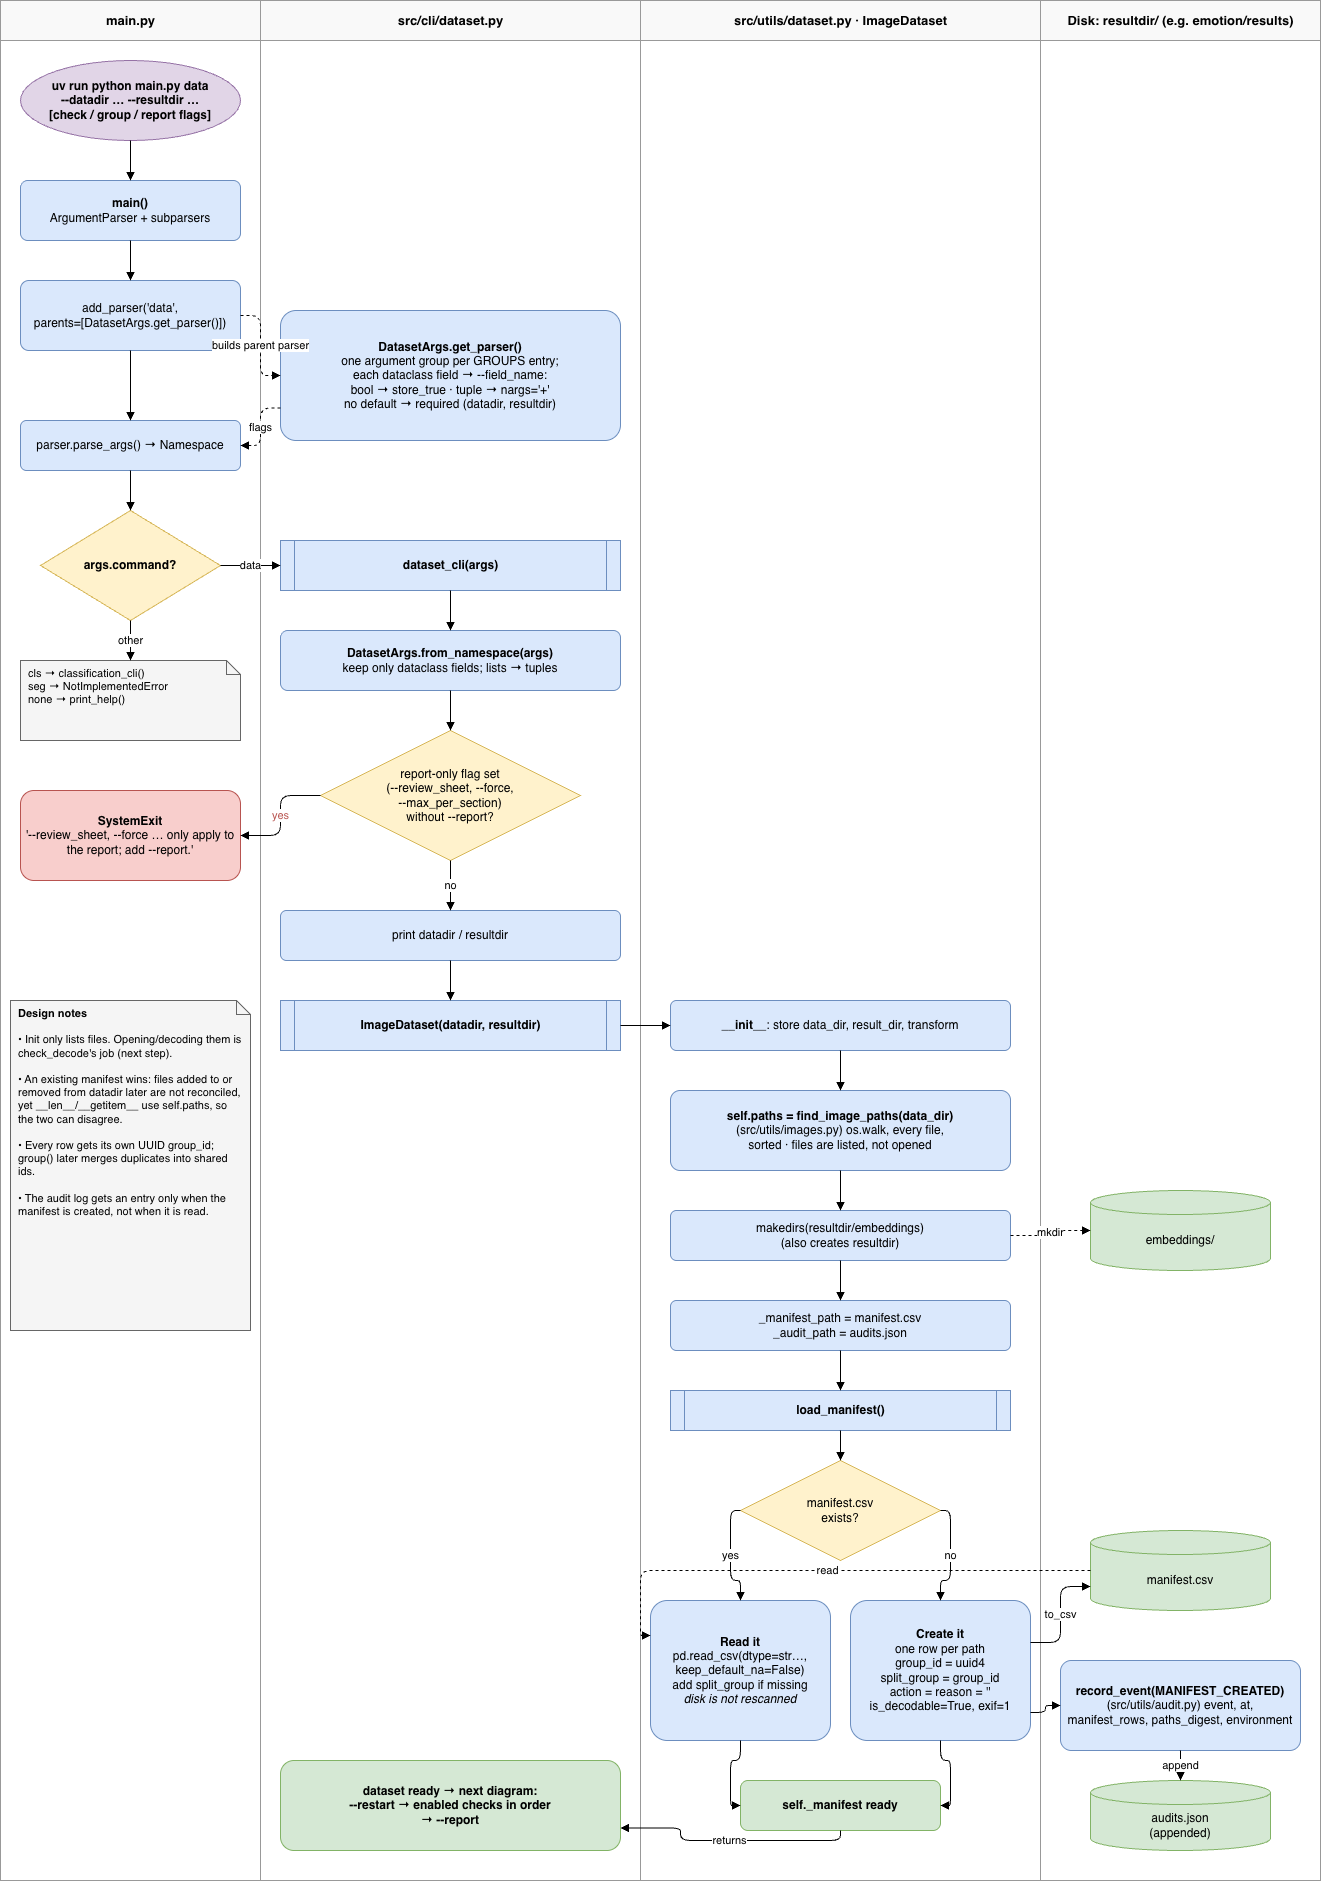

The diagram above was exported from draw.io. Its source (the exported page's mxGraphModel, read from the mxfile embedded in the PNG):
<mxGraphModel dx="1835" dy="994" grid="1" gridSize="10" guides="1" tooltips="1" connect="1" arrows="1" fold="1" page="1" pageScale="1" pageWidth="1400" pageHeight="1950" math="0" shadow="0">
  <root>
    <mxCell id="0" />
    <mxCell id="1" parent="0" />
    <mxCell id="laneA" parent="1" style="swimlane;html=1;startSize=40;fillColor=#f9f9f9;strokeColor=#999999;fontStyle=1;fontSize=13;collapsible=0;" value="main.py" vertex="1">
      <mxGeometry height="1880" width="260" as="geometry" />
    </mxCell>
    <mxCell id="A1" parent="laneA" style="ellipse;whiteSpace=wrap;html=1;fillColor=#e1d5e7;strokeColor=#9673a6;fontStyle=1;" value="uv run python main.py data&lt;br&gt;--datadir … --resultdir …&lt;br&gt;[check / group / report flags]" vertex="1">
      <mxGeometry height="80" width="220" x="20" y="60" as="geometry" />
    </mxCell>
    <mxCell id="A2" parent="laneA" style="rounded=1;whiteSpace=wrap;html=1;fillColor=#dae8fc;strokeColor=#6c8ebf;arcSize=12;" value="&lt;b&gt;main()&lt;/b&gt;&lt;br&gt;ArgumentParser + subparsers" vertex="1">
      <mxGeometry height="60" width="220" x="20" y="180" as="geometry" />
    </mxCell>
    <mxCell id="A3" parent="laneA" style="rounded=1;whiteSpace=wrap;html=1;fillColor=#dae8fc;strokeColor=#6c8ebf;arcSize=12;" value="add_parser('data',&lt;br&gt;parents=[DatasetArgs.get_parser()])" vertex="1">
      <mxGeometry height="70" width="220" x="20" y="280" as="geometry" />
    </mxCell>
    <mxCell id="A4" parent="laneA" style="rounded=1;whiteSpace=wrap;html=1;fillColor=#dae8fc;strokeColor=#6c8ebf;arcSize=12;" value="parser.parse_args() → Namespace" vertex="1">
      <mxGeometry height="50" width="220" x="20" y="420" as="geometry" />
    </mxCell>
    <mxCell id="A5" parent="laneA" style="rhombus;whiteSpace=wrap;html=1;fillColor=#fff2cc;strokeColor=#d6b656;" value="&lt;b&gt;args.command?&lt;/b&gt;" vertex="1">
      <mxGeometry height="110" width="180" x="40" y="510" as="geometry" />
    </mxCell>
    <mxCell id="A6" parent="laneA" style="shape=note;whiteSpace=wrap;html=1;size=14;fillColor=#f5f5f5;strokeColor=#666666;align=left;spacingLeft=6;spacingRight=6;verticalAlign=top;fontSize=11;" value="cls → classification_cli()&lt;br&gt;seg → NotImplementedError&lt;br&gt;none → print_help()" vertex="1">
      <mxGeometry height="80" width="220" x="20" y="660" as="geometry" />
    </mxCell>
    <mxCell id="A7" parent="laneA" style="rounded=1;whiteSpace=wrap;html=1;fillColor=#f8cecc;strokeColor=#b85450;" value="&lt;b&gt;SystemExit&lt;/b&gt;&lt;br&gt;'--review_sheet, --force … only apply to the report; add --report.'" vertex="1">
      <mxGeometry height="90" width="220" x="20" y="790" as="geometry" />
    </mxCell>
    <mxCell id="A8" parent="laneA" style="shape=note;whiteSpace=wrap;html=1;size=14;fillColor=#f5f5f5;strokeColor=#666666;align=left;spacingLeft=6;spacingRight=6;verticalAlign=top;fontSize=11;" value="&lt;b&gt;Design notes&lt;/b&gt;&lt;br&gt;&lt;br&gt;• Init only lists files. Opening/decoding them is check_decode's job (next step).&lt;br&gt;&lt;br&gt;• An existing manifest wins: files added to or removed from datadir later are not reconciled, yet __len__/__getitem__ use self.paths, so the two can disagree.&lt;br&gt;&lt;br&gt;• Every row gets its own UUID group_id; group() later merges duplicates into shared ids.&lt;br&gt;&lt;br&gt;• The audit log gets an entry only when the manifest is created, not when it is read." vertex="1">
      <mxGeometry height="330" width="240" x="10" y="1000" as="geometry" />
    </mxCell>
    <mxCell id="laneB" parent="1" style="swimlane;html=1;startSize=40;fillColor=#f9f9f9;strokeColor=#999999;fontStyle=1;fontSize=13;collapsible=0;" value="src/cli/dataset.py" vertex="1">
      <mxGeometry height="1880" width="380" x="260" as="geometry" />
    </mxCell>
    <mxCell id="B1" parent="laneB" style="rounded=1;whiteSpace=wrap;html=1;fillColor=#dae8fc;strokeColor=#6c8ebf;arcSize=12;" value="&lt;b&gt;DatasetArgs.get_parser()&lt;/b&gt;&lt;br&gt;one argument group per GROUPS entry;&lt;br&gt;each dataclass field → --field_name:&lt;br&gt;bool → store_true · tuple → nargs='+'&lt;br&gt;no default → required (datadir, resultdir)" vertex="1">
      <mxGeometry height="130" width="340" x="20" y="310" as="geometry" />
    </mxCell>
    <mxCell id="B2" parent="laneB" style="shape=process;whiteSpace=wrap;html=1;fillColor=#dae8fc;strokeColor=#6c8ebf;size=0.04;" value="&lt;b&gt;dataset_cli(args)&lt;/b&gt;" vertex="1">
      <mxGeometry height="50" width="340" x="20" y="540" as="geometry" />
    </mxCell>
    <mxCell id="B3" parent="laneB" style="rounded=1;whiteSpace=wrap;html=1;fillColor=#dae8fc;strokeColor=#6c8ebf;arcSize=12;" value="&lt;b&gt;DatasetArgs.from_namespace(args)&lt;/b&gt;&lt;br&gt;keep only dataclass fields; lists → tuples" vertex="1">
      <mxGeometry height="60" width="340" x="20" y="630" as="geometry" />
    </mxCell>
    <mxCell id="B4" parent="laneB" style="rhombus;whiteSpace=wrap;html=1;fillColor=#fff2cc;strokeColor=#d6b656;" value="report-only flag set&lt;br&gt;(--review_sheet, --force,&lt;br&gt;--max_per_section)&lt;br&gt;without --report?" vertex="1">
      <mxGeometry height="130" width="260" x="60" y="730" as="geometry" />
    </mxCell>
    <mxCell id="B5" parent="laneB" style="rounded=1;whiteSpace=wrap;html=1;fillColor=#dae8fc;strokeColor=#6c8ebf;arcSize=12;" value="print datadir / resultdir" vertex="1">
      <mxGeometry height="50" width="340" x="20" y="910" as="geometry" />
    </mxCell>
    <mxCell id="B6" parent="laneB" style="shape=process;whiteSpace=wrap;html=1;fillColor=#dae8fc;strokeColor=#6c8ebf;size=0.04;" value="&lt;b&gt;ImageDataset(datadir, resultdir)&lt;/b&gt;" vertex="1">
      <mxGeometry height="50" width="340" x="20" y="1000" as="geometry" />
    </mxCell>
    <mxCell id="B7" parent="laneB" style="rounded=1;whiteSpace=wrap;html=1;fillColor=#d5e8d4;strokeColor=#82b366;fontStyle=1;" value="dataset ready → next diagram:&lt;br&gt;--restart → enabled checks in order&lt;br&gt;→ --report" vertex="1">
      <mxGeometry height="90" width="340" x="20" y="1760" as="geometry" />
    </mxCell>
    <mxCell id="laneC" parent="1" style="swimlane;html=1;startSize=40;fillColor=#f9f9f9;strokeColor=#999999;fontStyle=1;fontSize=13;collapsible=0;" value="src/utils/dataset.py  ·  ImageDataset" vertex="1">
      <mxGeometry height="1880" width="400" x="640" as="geometry" />
    </mxCell>
    <mxCell id="C1" parent="laneC" style="rounded=1;whiteSpace=wrap;html=1;fillColor=#dae8fc;strokeColor=#6c8ebf;arcSize=12;" value="&lt;b&gt;__init__&lt;/b&gt;: store data_dir, result_dir, transform" vertex="1">
      <mxGeometry height="50" width="340" x="30" y="1000" as="geometry" />
    </mxCell>
    <mxCell id="C2" parent="laneC" style="rounded=1;whiteSpace=wrap;html=1;fillColor=#dae8fc;strokeColor=#6c8ebf;arcSize=12;" value="&lt;b&gt;self.paths = find_image_paths(data_dir)&lt;/b&gt;&lt;br&gt;(src/utils/images.py) os.walk, every file,&lt;br&gt;sorted · files are listed, not opened" vertex="1">
      <mxGeometry height="80" width="340" x="30" y="1090" as="geometry" />
    </mxCell>
    <mxCell id="C3" parent="laneC" style="rounded=1;whiteSpace=wrap;html=1;fillColor=#dae8fc;strokeColor=#6c8ebf;arcSize=12;" value="makedirs(resultdir/embeddings)&lt;br&gt;(also creates resultdir)" vertex="1">
      <mxGeometry height="50" width="340" x="30" y="1210" as="geometry" />
    </mxCell>
    <mxCell id="C4" parent="laneC" style="rounded=1;whiteSpace=wrap;html=1;fillColor=#dae8fc;strokeColor=#6c8ebf;arcSize=12;" value="_manifest_path = manifest.csv&lt;br&gt;_audit_path = audits.json" vertex="1">
      <mxGeometry height="50" width="340" x="30" y="1300" as="geometry" />
    </mxCell>
    <mxCell id="C5" parent="laneC" style="shape=process;whiteSpace=wrap;html=1;fillColor=#dae8fc;strokeColor=#6c8ebf;size=0.04;" value="&lt;b&gt;load_manifest()&lt;/b&gt;" vertex="1">
      <mxGeometry height="40" width="340" x="30" y="1390" as="geometry" />
    </mxCell>
    <mxCell id="C6" parent="laneC" style="rhombus;whiteSpace=wrap;html=1;fillColor=#fff2cc;strokeColor=#d6b656;" value="manifest.csv&lt;br&gt;exists?" vertex="1">
      <mxGeometry height="100" width="200" x="100" y="1460" as="geometry" />
    </mxCell>
    <mxCell id="C7" parent="laneC" style="rounded=1;whiteSpace=wrap;html=1;fillColor=#dae8fc;strokeColor=#6c8ebf;arcSize=12;" value="&lt;b&gt;Read it&lt;/b&gt;&lt;br&gt;pd.read_csv(dtype=str…,&lt;br&gt;keep_default_na=False)&lt;br&gt;add split_group if missing&lt;br&gt;&lt;i&gt;disk is not rescanned&lt;/i&gt;" vertex="1">
      <mxGeometry height="140" width="180" x="10" y="1600" as="geometry" />
    </mxCell>
    <mxCell id="C8" parent="laneC" style="rounded=1;whiteSpace=wrap;html=1;fillColor=#dae8fc;strokeColor=#6c8ebf;arcSize=12;" value="&lt;b&gt;Create it&lt;/b&gt;&lt;br&gt;one row per path&lt;br&gt;group_id = uuid4&lt;br&gt;split_group = group_id&lt;br&gt;action = reason = ''&lt;br&gt;is_decodable=True, exif=1" vertex="1">
      <mxGeometry height="140" width="180" x="210" y="1600" as="geometry" />
    </mxCell>
    <mxCell id="C9" parent="laneC" style="rounded=1;whiteSpace=wrap;html=1;fillColor=#d5e8d4;strokeColor=#82b366;fontStyle=1;" value="self._manifest ready" vertex="1">
      <mxGeometry height="50" width="200" x="100" y="1780" as="geometry" />
    </mxCell>
    <mxCell id="laneD" parent="1" style="swimlane;html=1;startSize=40;fillColor=#f9f9f9;strokeColor=#999999;fontStyle=1;fontSize=13;collapsible=0;" value="Disk: resultdir/  (e.g. emotion/results)" vertex="1">
      <mxGeometry height="1880" width="280" x="1040" as="geometry" />
    </mxCell>
    <mxCell id="D1" parent="laneD" style="shape=cylinder3;whiteSpace=wrap;html=1;boundedLbl=1;size=12;fillColor=#d5e8d4;strokeColor=#82b366;" value="embeddings/" vertex="1">
      <mxGeometry height="80" width="180" x="50" y="1190" as="geometry" />
    </mxCell>
    <mxCell id="D2" parent="laneD" style="shape=cylinder3;whiteSpace=wrap;html=1;boundedLbl=1;size=12;fillColor=#d5e8d4;strokeColor=#82b366;" value="manifest.csv" vertex="1">
      <mxGeometry height="80" width="180" x="50" y="1530" as="geometry" />
    </mxCell>
    <mxCell id="D3" parent="laneD" style="rounded=1;whiteSpace=wrap;html=1;fillColor=#dae8fc;strokeColor=#6c8ebf;arcSize=12;" value="&lt;b&gt;record_event(MANIFEST_CREATED)&lt;/b&gt;&lt;br&gt;(src/utils/audit.py) event, at,&lt;br&gt;manifest_rows, paths_digest, environment" vertex="1">
      <mxGeometry height="90" width="240" x="20" y="1660" as="geometry" />
    </mxCell>
    <mxCell id="D4" parent="laneD" style="shape=cylinder3;whiteSpace=wrap;html=1;boundedLbl=1;size=12;fillColor=#d5e8d4;strokeColor=#82b366;" value="audits.json&lt;br&gt;(appended)" vertex="1">
      <mxGeometry height="70" width="180" x="50" y="1780" as="geometry" />
    </mxCell>
    <mxCell id="e0" edge="1" parent="1" source="A1" style="edgeStyle=orthogonalEdgeStyle;rounded=1;html=1;endArrow=block;endFill=1;" target="A2" value="">
      <mxGeometry relative="1" as="geometry" />
    </mxCell>
    <mxCell id="e1" edge="1" parent="1" source="A2" style="edgeStyle=orthogonalEdgeStyle;rounded=1;html=1;endArrow=block;endFill=1;" target="A3" value="">
      <mxGeometry relative="1" as="geometry" />
    </mxCell>
    <mxCell id="e2" edge="1" parent="1" source="A3" style="edgeStyle=orthogonalEdgeStyle;rounded=1;html=1;endArrow=block;endFill=1;dashed=1;" target="B1" value="builds parent parser">
      <mxGeometry relative="1" as="geometry" />
    </mxCell>
    <mxCell id="e3" edge="1" parent="1" source="B1" style="edgeStyle=orthogonalEdgeStyle;rounded=1;html=1;endArrow=block;endFill=1;dashed=1;exitX=0;exitY=0.75;entryX=1;entryY=0.5;" target="A4" value="flags">
      <mxGeometry relative="1" as="geometry" />
    </mxCell>
    <mxCell id="e4" edge="1" parent="1" source="A3" style="edgeStyle=orthogonalEdgeStyle;rounded=1;html=1;endArrow=block;endFill=1;" target="A4" value="">
      <mxGeometry relative="1" as="geometry" />
    </mxCell>
    <mxCell id="e5" edge="1" parent="1" source="A4" style="edgeStyle=orthogonalEdgeStyle;rounded=1;html=1;endArrow=block;endFill=1;" target="A5" value="">
      <mxGeometry relative="1" as="geometry" />
    </mxCell>
    <mxCell id="e6" edge="1" parent="1" source="A5" style="edgeStyle=orthogonalEdgeStyle;rounded=1;html=1;endArrow=block;endFill=1;exitX=1;exitY=0.5;entryX=0;entryY=0.5;" target="B2" value="data">
      <mxGeometry relative="1" as="geometry" />
    </mxCell>
    <mxCell id="e7" edge="1" parent="1" source="A5" style="edgeStyle=orthogonalEdgeStyle;rounded=1;html=1;endArrow=block;endFill=1;" target="A6" value="other">
      <mxGeometry relative="1" as="geometry" />
    </mxCell>
    <mxCell id="e8" edge="1" parent="1" source="B2" style="edgeStyle=orthogonalEdgeStyle;rounded=1;html=1;endArrow=block;endFill=1;" target="B3" value="">
      <mxGeometry relative="1" as="geometry" />
    </mxCell>
    <mxCell id="e9" edge="1" parent="1" source="B3" style="edgeStyle=orthogonalEdgeStyle;rounded=1;html=1;endArrow=block;endFill=1;" target="B4" value="">
      <mxGeometry relative="1" as="geometry" />
    </mxCell>
    <mxCell id="e10" edge="1" parent="1" source="B4" style="edgeStyle=orthogonalEdgeStyle;rounded=1;html=1;endArrow=block;endFill=1;exitX=0;exitY=0.5;entryX=1;entryY=0.5;fontColor=#b85450;" target="A7" value="yes">
      <mxGeometry relative="1" as="geometry" />
    </mxCell>
    <mxCell id="e11" edge="1" parent="1" source="B4" style="edgeStyle=orthogonalEdgeStyle;rounded=1;html=1;endArrow=block;endFill=1;" target="B5" value="no">
      <mxGeometry relative="1" as="geometry" />
    </mxCell>
    <mxCell id="e12" edge="1" parent="1" source="B5" style="edgeStyle=orthogonalEdgeStyle;rounded=1;html=1;endArrow=block;endFill=1;" target="B6" value="">
      <mxGeometry relative="1" as="geometry" />
    </mxCell>
    <mxCell id="e13" edge="1" parent="1" source="B6" style="edgeStyle=orthogonalEdgeStyle;rounded=1;html=1;endArrow=block;endFill=1;exitX=1;exitY=0.5;entryX=0;entryY=0.5;" target="C1" value="">
      <mxGeometry relative="1" as="geometry" />
    </mxCell>
    <mxCell id="e14" edge="1" parent="1" source="C1" style="edgeStyle=orthogonalEdgeStyle;rounded=1;html=1;endArrow=block;endFill=1;" target="C2" value="">
      <mxGeometry relative="1" as="geometry" />
    </mxCell>
    <mxCell id="e15" edge="1" parent="1" source="C2" style="edgeStyle=orthogonalEdgeStyle;rounded=1;html=1;endArrow=block;endFill=1;" target="C3" value="">
      <mxGeometry relative="1" as="geometry" />
    </mxCell>
    <mxCell id="e16" edge="1" parent="1" source="C3" style="edgeStyle=orthogonalEdgeStyle;rounded=1;html=1;endArrow=block;endFill=1;" target="C4" value="">
      <mxGeometry relative="1" as="geometry" />
    </mxCell>
    <mxCell id="e17" edge="1" parent="1" source="C3" style="edgeStyle=orthogonalEdgeStyle;rounded=1;html=1;endArrow=block;endFill=1;dashed=1;exitX=1;exitY=0.5;entryX=0;entryY=0.5;" target="D1" value="mkdir">
      <mxGeometry relative="1" as="geometry" />
    </mxCell>
    <mxCell id="e18" edge="1" parent="1" source="C4" style="edgeStyle=orthogonalEdgeStyle;rounded=1;html=1;endArrow=block;endFill=1;" target="C5" value="">
      <mxGeometry relative="1" as="geometry" />
    </mxCell>
    <mxCell id="e19" edge="1" parent="1" source="C5" style="edgeStyle=orthogonalEdgeStyle;rounded=1;html=1;endArrow=block;endFill=1;" target="C6" value="">
      <mxGeometry relative="1" as="geometry" />
    </mxCell>
    <mxCell id="e20" edge="1" parent="1" source="C6" style="edgeStyle=orthogonalEdgeStyle;rounded=1;html=1;endArrow=block;endFill=1;exitX=0;exitY=0.5;entryX=0.5;entryY=0;" target="C7" value="yes">
      <mxGeometry relative="1" as="geometry" />
    </mxCell>
    <mxCell id="e21" edge="1" parent="1" source="C6" style="edgeStyle=orthogonalEdgeStyle;rounded=1;html=1;endArrow=block;endFill=1;exitX=1;exitY=0.5;entryX=0.5;entryY=0;" target="C8" value="no">
      <mxGeometry relative="1" as="geometry" />
    </mxCell>
    <mxCell id="e22" edge="1" parent="1" source="D2" style="edgeStyle=orthogonalEdgeStyle;rounded=1;html=1;endArrow=block;endFill=1;dashed=1;exitX=0;exitY=0.5;entryX=0;entryY=0.25;" target="C7" value="read">
      <mxGeometry relative="1" as="geometry" />
    </mxCell>
    <mxCell id="e23" edge="1" parent="1" source="C8" style="edgeStyle=orthogonalEdgeStyle;rounded=1;html=1;endArrow=block;endFill=1;exitX=1;exitY=0.3;entryX=0;entryY=0.7;" target="D2" value="to_csv">
      <mxGeometry relative="1" as="geometry" />
    </mxCell>
    <mxCell id="e24" edge="1" parent="1" source="C8" style="edgeStyle=orthogonalEdgeStyle;rounded=1;html=1;endArrow=block;endFill=1;exitX=1;exitY=0.8;entryX=0;entryY=0.5;" target="D3" value="">
      <mxGeometry relative="1" as="geometry" />
    </mxCell>
    <mxCell id="e25" edge="1" parent="1" source="D3" style="edgeStyle=orthogonalEdgeStyle;rounded=1;html=1;endArrow=block;endFill=1;" target="D4" value="append">
      <mxGeometry relative="1" as="geometry" />
    </mxCell>
    <mxCell id="e26" edge="1" parent="1" source="C7" style="edgeStyle=orthogonalEdgeStyle;rounded=1;html=1;endArrow=block;endFill=1;exitX=0.5;exitY=1;entryX=0;entryY=0.5;" target="C9" value="">
      <mxGeometry relative="1" as="geometry" />
    </mxCell>
    <mxCell id="e27" edge="1" parent="1" source="C8" style="edgeStyle=orthogonalEdgeStyle;rounded=1;html=1;endArrow=block;endFill=1;exitX=0.5;exitY=1;entryX=1;entryY=0.5;" target="C9" value="">
      <mxGeometry relative="1" as="geometry" />
    </mxCell>
    <mxCell id="e28" edge="1" parent="1" source="C9" style="edgeStyle=orthogonalEdgeStyle;rounded=1;html=1;endArrow=block;endFill=1;exitX=0.5;exitY=1;entryX=1;entryY=0.75;" target="B7" value="returns">
      <mxGeometry relative="1" as="geometry" />
    </mxCell>
  </root>
</mxGraphModel>